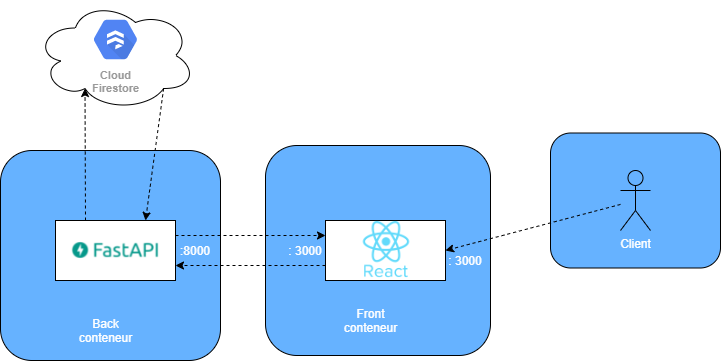

The diagram above was exported from draw.io. Its source (the exported page's mxGraphModel, read from the mxfile embedded in the PNG):
<mxGraphModel dx="1038" dy="579" grid="1" gridSize="10" guides="1" tooltips="1" connect="1" arrows="1" fold="1" page="1" pageScale="1" pageWidth="827" pageHeight="1169" math="0" shadow="0">
  <root>
    <mxCell id="0" />
    <mxCell id="1" parent="0" />
    <mxCell id="qYLutyn5GRrFCV79XyEC-25" value="" style="rounded=1;whiteSpace=wrap;html=1;fontColor=#000000;fillColor=#66B2FF;" vertex="1" parent="1">
      <mxGeometry x="590" y="222.5" width="170" height="135" as="geometry" />
    </mxCell>
    <mxCell id="qYLutyn5GRrFCV79XyEC-16" value="" style="rounded=1;whiteSpace=wrap;html=1;fillColor=#66B2FF;" vertex="1" parent="1">
      <mxGeometry x="305" y="235" width="225" height="210" as="geometry" />
    </mxCell>
    <mxCell id="qYLutyn5GRrFCV79XyEC-15" value="" style="rounded=1;whiteSpace=wrap;html=1;fillColor=#66B2FF;" vertex="1" parent="1">
      <mxGeometry x="40" y="240" width="220" height="210" as="geometry" />
    </mxCell>
    <mxCell id="qYLutyn5GRrFCV79XyEC-3" value="" style="rounded=0;whiteSpace=wrap;html=1;" vertex="1" parent="1">
      <mxGeometry x="95" y="310" width="120" height="60" as="geometry" />
    </mxCell>
    <mxCell id="qYLutyn5GRrFCV79XyEC-4" value="" style="rounded=0;whiteSpace=wrap;html=1;" vertex="1" parent="1">
      <mxGeometry x="365" y="310" width="120" height="60" as="geometry" />
    </mxCell>
    <mxCell id="qYLutyn5GRrFCV79XyEC-5" value="" style="endArrow=classic;html=1;exitX=0;exitY=0.75;exitDx=0;exitDy=0;entryX=1;entryY=0.75;entryDx=0;entryDy=0;dashed=1;" edge="1" parent="1" source="qYLutyn5GRrFCV79XyEC-4" target="qYLutyn5GRrFCV79XyEC-3">
      <mxGeometry width="50" height="50" relative="1" as="geometry">
        <mxPoint x="305" y="350" as="sourcePoint" />
        <mxPoint x="355" y="300" as="targetPoint" />
      </mxGeometry>
    </mxCell>
    <mxCell id="qYLutyn5GRrFCV79XyEC-6" value="" style="endArrow=classic;html=1;exitX=1;exitY=0.25;exitDx=0;exitDy=0;entryX=0;entryY=0.25;entryDx=0;entryDy=0;dashed=1;" edge="1" parent="1" source="qYLutyn5GRrFCV79XyEC-3" target="qYLutyn5GRrFCV79XyEC-4">
      <mxGeometry width="50" height="50" relative="1" as="geometry">
        <mxPoint x="375" y="365" as="sourcePoint" />
        <mxPoint x="225" y="365" as="targetPoint" />
      </mxGeometry>
    </mxCell>
    <mxCell id="qYLutyn5GRrFCV79XyEC-8" value="" style="ellipse;shape=cloud;whiteSpace=wrap;html=1;" vertex="1" parent="1">
      <mxGeometry x="74.79" y="90" width="160.42" height="110" as="geometry" />
    </mxCell>
    <mxCell id="qYLutyn5GRrFCV79XyEC-9" value="" style="endArrow=classic;html=1;exitX=0.25;exitY=0;exitDx=0;exitDy=0;entryX=0.31;entryY=0.8;entryDx=0;entryDy=0;entryPerimeter=0;dashed=1;" edge="1" parent="1" source="qYLutyn5GRrFCV79XyEC-3" target="qYLutyn5GRrFCV79XyEC-8">
      <mxGeometry width="50" height="50" relative="1" as="geometry">
        <mxPoint x="225" y="335" as="sourcePoint" />
        <mxPoint x="375" y="335" as="targetPoint" />
      </mxGeometry>
    </mxCell>
    <mxCell id="qYLutyn5GRrFCV79XyEC-10" value="" style="endArrow=classic;html=1;exitX=0.8;exitY=0.8;exitDx=0;exitDy=0;entryX=0.75;entryY=0;entryDx=0;entryDy=0;exitPerimeter=0;dashed=1;" edge="1" parent="1" source="qYLutyn5GRrFCV79XyEC-8" target="qYLutyn5GRrFCV79XyEC-3">
      <mxGeometry width="50" height="50" relative="1" as="geometry">
        <mxPoint x="135" y="320" as="sourcePoint" />
        <mxPoint x="128.4000000000001" y="204" as="targetPoint" />
      </mxGeometry>
    </mxCell>
    <mxCell id="qYLutyn5GRrFCV79XyEC-11" value="&lt;font color=&quot;#ffffff&quot;&gt;: 3000&lt;/font&gt;" style="text;html=1;strokeColor=none;fillColor=none;align=center;verticalAlign=middle;whiteSpace=wrap;rounded=0;" vertex="1" parent="1">
      <mxGeometry x="325" y="330" width="40" height="20" as="geometry" />
    </mxCell>
    <mxCell id="qYLutyn5GRrFCV79XyEC-13" value="&lt;font color=&quot;#ffffff&quot;&gt;:8000&lt;/font&gt;" style="text;html=1;strokeColor=none;fillColor=none;align=center;verticalAlign=middle;whiteSpace=wrap;rounded=0;" vertex="1" parent="1">
      <mxGeometry x="215" y="330" width="40" height="20" as="geometry" />
    </mxCell>
    <mxCell id="qYLutyn5GRrFCV79XyEC-17" value="Front conteneur" style="text;html=1;align=center;verticalAlign=middle;whiteSpace=wrap;rounded=0;fontColor=#FFFFFF;" vertex="1" parent="1">
      <mxGeometry x="377.5" y="400" width="65" height="20" as="geometry" />
    </mxCell>
    <mxCell id="qYLutyn5GRrFCV79XyEC-20" value="Back conteneur" style="text;html=1;align=center;verticalAlign=middle;whiteSpace=wrap;rounded=0;fontColor=#FFFFFF;" vertex="1" parent="1">
      <mxGeometry x="112.5" y="410" width="65" height="20" as="geometry" />
    </mxCell>
    <mxCell id="qYLutyn5GRrFCV79XyEC-23" value="" style="endArrow=classic;html=1;dashed=1;entryX=1;entryY=0.5;entryDx=0;entryDy=0;" edge="1" parent="1" source="qYLutyn5GRrFCV79XyEC-21" target="qYLutyn5GRrFCV79XyEC-4">
      <mxGeometry width="50" height="50" relative="1" as="geometry">
        <mxPoint x="225" y="335" as="sourcePoint" />
        <mxPoint x="375" y="335" as="targetPoint" />
      </mxGeometry>
    </mxCell>
    <mxCell id="qYLutyn5GRrFCV79XyEC-21" value="Client" style="shape=umlActor;verticalLabelPosition=bottom;verticalAlign=top;html=1;outlineConnect=0;fontColor=#FFFFFF;fillColor=#66B2FF;" vertex="1" parent="1">
      <mxGeometry x="660" y="260" width="30" height="60" as="geometry" />
    </mxCell>
    <mxCell id="qYLutyn5GRrFCV79XyEC-26" value="Cloud&#10;Firestore" style="sketch=0;html=1;fillColor=#5184F3;strokeColor=none;verticalAlign=top;labelPosition=center;verticalLabelPosition=bottom;align=center;spacingTop=-6;fontSize=11;fontStyle=1;fontColor=#999999;shape=mxgraph.gcp2.hexIcon;prIcon=cloud_firestore" vertex="1" parent="1">
      <mxGeometry x="122" y="100" width="66" height="58" as="geometry" />
    </mxCell>
    <mxCell id="qYLutyn5GRrFCV79XyEC-31" value="" style="shape=image;verticalLabelPosition=bottom;labelBackgroundColor=#ffffff;verticalAlign=top;aspect=fixed;imageAspect=0;image=https://fastapi.tiangolo.com/img/logo-margin/logo-teal.png;" vertex="1" parent="1">
      <mxGeometry x="99.68" y="320" width="110.64" height="40" as="geometry" />
    </mxCell>
    <mxCell id="qYLutyn5GRrFCV79XyEC-32" value="" style="shape=image;html=1;verticalAlign=top;verticalLabelPosition=bottom;labelBackgroundColor=#ffffff;imageAspect=0;aspect=fixed;image=https://cdn0.iconfinder.com/data/icons/logos-brands-in-colors/128/react-128.png;fontColor=#000000;fillColor=#66B2FF;" vertex="1" parent="1">
      <mxGeometry x="397" y="310" width="58" height="58" as="geometry" />
    </mxCell>
    <mxCell id="qYLutyn5GRrFCV79XyEC-33" value="&lt;font color=&quot;#ffffff&quot;&gt;: 3000&lt;/font&gt;" style="text;html=1;strokeColor=none;fillColor=none;align=center;verticalAlign=middle;whiteSpace=wrap;rounded=0;" vertex="1" parent="1">
      <mxGeometry x="485" y="340" width="40" height="20" as="geometry" />
    </mxCell>
  </root>
</mxGraphModel>